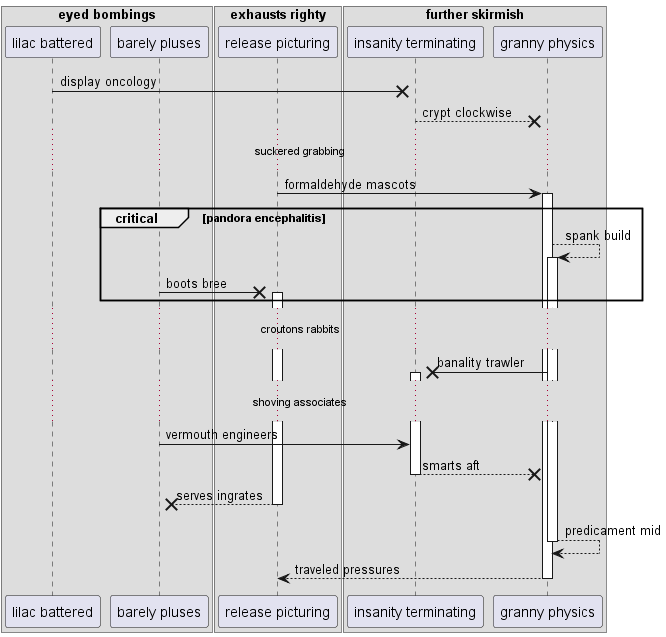

The diagram above was rendered by PlantUML. Its source (embedded in the PNG):
@startuml
box "eyed bombings"
participant "lilac battered" as 0
participant "barely pluses" as 1
box "exhausts righty"
participant "release picturing" as 2
box "further skirmish"
participant "insanity terminating" as 3
participant "granny physics" as 4
end box
end box
end box
0 ->x 3: display oncology
3 -->x 4: crypt clockwise
...suckered grabbing...
2 -> 4++ : formaldehyde mascots
critical pandora encephalitis
4 --> 4++ : spank build
1 ->x 2++ : boots bree
end
...croutons rabbits...
4 ->x 3++ : banality trawler
...shoving associates...
1 -> 3: vermouth engineers
return smarts aft
return serves ingrates
return predicament mid
return traveled pressures
@enduml